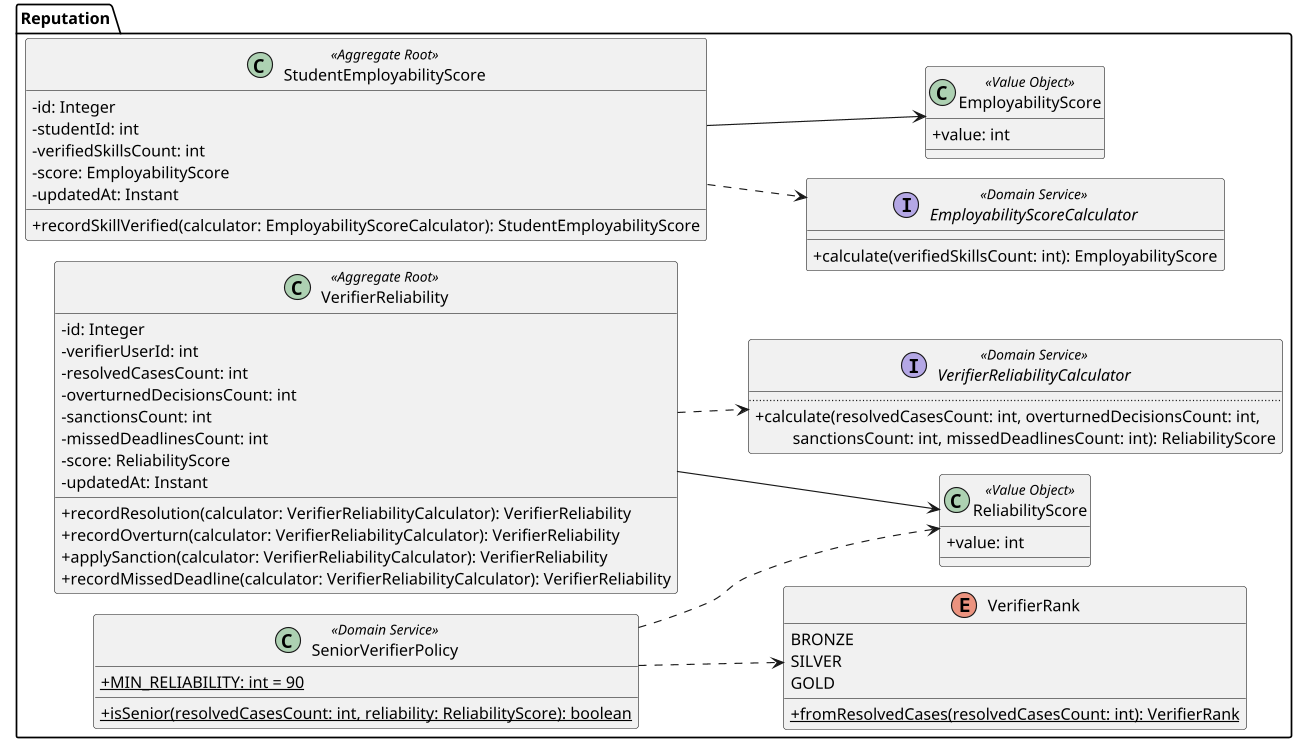

The diagram above was rendered by PlantUML. Its source (embedded in the PNG):
@startuml class-reputation-mobile
!pragma layout smetana
skinparam classAttributeIconSize 0
skinparam packageStyle folder
skinparam dpi 110
left to right direction

' Fuente: SkillSwap-WebServices-Java, reputation. Rango por casos resueltos: Bronce 0-29,
' Plata 30-99, Oro >= 100. Verificador senior: rango Oro y confiabilidad >= 90.
!startsub BODY
package "Reputation" {
    class VerifierReliability <<Aggregate Root>> {
        -id: Integer
        -verifierUserId: int
        -resolvedCasesCount: int
        -overturnedDecisionsCount: int
        -sanctionsCount: int
        -missedDeadlinesCount: int
        -score: ReliabilityScore
        -updatedAt: Instant
        +recordResolution(calculator: VerifierReliabilityCalculator): VerifierReliability
        +recordOverturn(calculator: VerifierReliabilityCalculator): VerifierReliability
        +applySanction(calculator: VerifierReliabilityCalculator): VerifierReliability
        +recordMissedDeadline(calculator: VerifierReliabilityCalculator): VerifierReliability
    }

    class StudentEmployabilityScore <<Aggregate Root>> {
        -id: Integer
        -studentId: int
        -verifiedSkillsCount: int
        -score: EmployabilityScore
        -updatedAt: Instant
        +recordSkillVerified(calculator: EmployabilityScoreCalculator): StudentEmployabilityScore
    }

    class ReliabilityScore <<Value Object>> {
        +value: int
    }

    class EmployabilityScore <<Value Object>> {
        +value: int
    }

    enum VerifierRank {
        BRONZE
        SILVER
        GOLD
        +{static} fromResolvedCases(resolvedCasesCount: int): VerifierRank
    }

    class SeniorVerifierPolicy <<Domain Service>> {
        +{static} MIN_RELIABILITY: int = 90
        +{static} isSenior(resolvedCasesCount: int, reliability: ReliabilityScore): boolean
    }

    interface VerifierReliabilityCalculator <<Domain Service>> {
        ..
        +calculate(resolvedCasesCount: int, overturnedDecisionsCount: int,
        \t sanctionsCount: int, missedDeadlinesCount: int): ReliabilityScore
    }

    interface EmployabilityScoreCalculator <<Domain Service>> {
        +calculate(verifiedSkillsCount: int): EmployabilityScore
    }

    VerifierReliability --> ReliabilityScore
    StudentEmployabilityScore --> EmployabilityScore
    VerifierReliability ..> VerifierReliabilityCalculator
    StudentEmployabilityScore ..> EmployabilityScoreCalculator
    SeniorVerifierPolicy ..> VerifierRank
    SeniorVerifierPolicy ..> ReliabilityScore
}
!endsub
@enduml